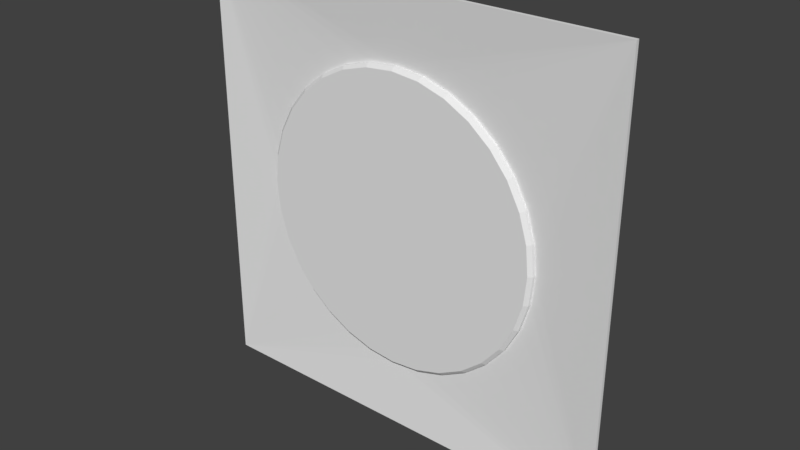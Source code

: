 # Source: bridg1_5.blend  (saved by Blender 2.78.0; exported with 4.5.12 LTS)
import bpy
from mathutils import Matrix  # noqa: F401  (used for matrix-valued properties, if any)

bpy.ops.wm.read_factory_settings(use_empty=True)
scene = bpy.context.scene
scene.name = 'Scene'

# ---- collections
col_collection_1 = bpy.data.collections.new('Collection 1'); scene.collection.children.link(col_collection_1)

# ---- materials (node trees are filled in below, after node groups)
mat_bridg1_5 = bpy.data.materials.new('bridg1_5')
mat_bridg1_5.alpha_threshold = 0.0
mat_bridg1_5.use_transparent_shadow = False
mat_bridg1_5.roughness = 0.5

# ---- material node trees

# ---- world
world_world = bpy.data.worlds.new('World'); scene.world = world_world
world_world.color = (0.05088, 0.05088, 0.05088)
world_world.use_sun_shadow = False
world_world.sun_shadow_jitter_overblur = 0.0
world_world.cycles.sampling_method = 'MANUAL'

# ---- meshes
me_bridg1_5 = bpy.data.meshes.new('bridg1_5')
me_bridg1_5.from_pydata([(-1.28, 1.28, -1.28), (1.28, 1.28, -1.28), (-1.28, 1.28, 1.28), (1.28, 1.28, 1.28), (-1.28, 1.26, 1.28), (-1.28, 1.26, -1.28), (1.28, 1.26, -1.28), (1.28, 1.26, 1.28), (-0.211, 1.3, 0.8535), (-0.03909, 1.3, 0.8704), (-0.3763, 1.3, 0.8033), (-0.5286, 1.3, 0.7219), (-0.6621, 1.3, 0.6123), (-0.7717, 1.3, 0.4788), (-0.8531, 1.3, 0.3265), (-0.9033, 1.3, 0.1612), (-0.9202, 1.3, -0.01072), (-0.9033, 1.3, -0.1826), (-0.8531, 1.3, -0.3479), (-0.7717, 1.3, -0.5002), (-0.6621, 1.3, -0.6338), (-0.5286, 1.3, -0.7433), (-0.3763, 1.3, -0.8248), (-0.211, 1.3, -0.8749), (-0.03909, 1.3, -0.8918), (0.1328, 1.3, -0.8749), (0.2981, 1.3, -0.8248), (0.4504, 1.3, -0.7433), (0.584, 1.3, -0.6338), (0.6935, 1.3, -0.5002), (0.775, 1.3, -0.3479), (0.8251, 1.3, -0.1826), (0.842, 1.3, -0.01072), (0.8251, 1.3, 0.1612), (0.775, 1.3, 0.3265), (0.6935, 1.3, 0.4788), (0.584, 1.3, 0.6123), (0.4504, 1.3, 0.7219), (0.2981, 1.3, 0.8033), (0.1328, 1.3, 0.8535), (-0.211, 1.28, 0.8535), (-0.2071, 1.26, 0.8338), (-0.03909, 1.26, 0.8503), (-0.03909, 1.28, 0.8704), (-0.3763, 1.28, 0.8033), (-0.3686, 1.26, 0.7848), (-0.5286, 1.28, 0.7219), (-0.5174, 1.26, 0.7052), (-0.6621, 1.28, 0.6123), (-0.6479, 1.26, 0.5981), (-0.7717, 1.28, 0.4788), (-0.755, 1.26, 0.4676), (-0.8531, 1.28, 0.3265), (-0.8346, 1.26, 0.3188), (-0.9033, 1.28, 0.1612), (-0.8836, 1.26, 0.1573), (-0.9202, 1.28, -0.01072), (-0.9001, 1.26, -0.01072), (-0.9033, 1.28, -0.1826), (-0.8836, 1.26, -0.1787), (-0.8531, 1.28, -0.3479), (-0.8346, 1.26, -0.3402), (-0.7717, 1.28, -0.5002), (-0.755, 1.26, -0.4891), (-0.6621, 1.28, -0.6338), (-0.6479, 1.26, -0.6196), (-0.5286, 1.28, -0.7433), (-0.5174, 1.26, -0.7266), (-0.3763, 1.28, -0.8248), (-0.3686, 1.26, -0.8062), (-0.211, 1.28, -0.8749), (-0.2071, 1.26, -0.8552), (-0.03909, 1.28, -0.8918), (-0.03909, 1.26, -0.8717), (0.1328, 1.28, -0.8749), (0.1289, 1.26, -0.8552), (0.2981, 1.28, -0.8248), (0.2904, 1.26, -0.8062), (0.4504, 1.28, -0.7433), (0.4393, 1.26, -0.7266), (0.584, 1.28, -0.6338), (0.5697, 1.26, -0.6196), (0.6935, 1.28, -0.5002), (0.6768, 1.26, -0.4891), (0.775, 1.28, -0.3479), (0.7564, 1.26, -0.3402), (0.8251, 1.28, -0.1826), (0.8054, 1.26, -0.1787), (0.842, 1.28, -0.01072), (0.8219, 1.26, -0.01072), (0.8251, 1.28, 0.1612), (0.8054, 1.26, 0.1573), (0.775, 1.28, 0.3265), (0.7564, 1.26, 0.3188), (0.6935, 1.28, 0.4788), (0.6768, 1.26, 0.4676), (0.584, 1.28, 0.6123), (0.5697, 1.26, 0.5981), (0.4504, 1.28, 0.7219), (0.4393, 1.26, 0.7052), (0.2981, 1.28, 0.8033), (0.2904, 1.26, 0.7848), (0.1328, 1.28, 0.8535), (0.1289, 1.26, 0.8338)], [], [(17, 16, 5, 24, 23, 22, 21, 20, 19, 18), (8, 9, 4, 16, 15, 14, 13, 12, 11, 10), (5, 16, 4), (4, 9, 7), (6, 7, 32), (33, 32, 7, 9, 39, 38, 37, 36, 35, 34), (25, 24, 6, 32, 31, 30, 29, 28, 27, 26), (6, 24, 5), (41, 45, 47, 49, 51, 53, 55, 57, 59, 61, 63, 65, 67, 69, 71, 73, 75, 77, 79, 81, 83, 85, 87, 89, 91, 93, 95, 97, 99, 101, 103, 42), (3, 7, 6, 1), (0, 5, 4, 2), (2, 4, 7, 3), (1, 6, 5, 0), (8, 10, 44, 40), (36, 37, 98, 96), (23, 24, 72, 70), (39, 9, 43, 102), (37, 38, 100, 98), (24, 25, 74, 72), (11, 12, 48, 46), (38, 39, 102, 100), (25, 26, 76, 74), (12, 13, 50, 48), (26, 27, 78, 76), (13, 14, 52, 50), (10, 11, 46, 44), (27, 28, 80, 78), (14, 15, 54, 52), (28, 29, 82, 80), (15, 16, 56, 54), (29, 30, 84, 82), (16, 17, 58, 56), (30, 31, 86, 84), (17, 18, 60, 58), (31, 32, 88, 86), (18, 19, 62, 60), (32, 33, 90, 88), (19, 20, 64, 62), (33, 34, 92, 90), (20, 21, 66, 64), (34, 35, 94, 92), (21, 22, 68, 66), (35, 36, 96, 94), (22, 23, 70, 68), (41, 42, 43, 40), (45, 41, 40, 44), (47, 45, 44, 46), (49, 47, 46, 48), (51, 49, 48, 50), (53, 51, 50, 52), (55, 53, 52, 54), (57, 55, 54, 56), (59, 57, 56, 58), (61, 59, 58, 60), (63, 61, 60, 62), (65, 63, 62, 64), (67, 65, 64, 66), (69, 67, 66, 68), (71, 69, 68, 70), (73, 71, 70, 72), (75, 73, 72, 74), (77, 75, 74, 76), (79, 77, 76, 78), (81, 79, 78, 80), (83, 81, 80, 82), (85, 83, 82, 84), (87, 85, 84, 86), (89, 87, 86, 88), (91, 89, 88, 90), (93, 91, 90, 92), (95, 93, 92, 94), (97, 95, 94, 96), (99, 97, 96, 98), (101, 99, 98, 100), (103, 101, 100, 102), (42, 103, 102, 43), (9, 8, 40, 43)])
_uv = me_bridg1_5.uv_layers.new(name='UVMap')
_uv.uv.foreach_set('vector', [0.1472, 0.4287, 0.1405, 0.4958, 0.0, 0.0, 0.4847, 0.1516, 0.4176, 0.1582, 0.353, 0.1778, 0.2935, 0.2096, 0.2414, 0.2524, 0.1985, 0.3046, 0.1667, 0.3641, 0.4176, 0.8334, 0.4847, 0.84, 0.0, 1.0, 0.1405, 0.4958, 0.1472, 0.563, 0.1667, 0.6275, 0.1985, 0.687, 0.2414, 0.7392, 0.2935, 0.782, 0.353, 0.8138, 0.0, 0.0, 0.1405, 0.4958, 0.0, 1.0, 0.0, 1.0, 0.4847, 0.84, 1.0, 1.0, 1.0, 0.0, 1.0, 1.0, 0.8289, 0.4958, 0.8223, 0.563, 0.8289, 0.4958, 1.0, 1.0, 0.4847, 0.84, 0.5519, 0.8334, 0.6164, 0.8138, 0.6759, 0.782, 0.7281, 0.7392, 0.7709, 0.687, 0.8027, 0.6275, 0.5519, 0.1582, 0.4847, 0.1516, 1.0, 0.0, 0.8289, 0.4958, 0.8223, 0.4287, 0.8027, 0.3641, 0.7709, 0.3046, 0.7281, 0.2524, 0.676, 0.2096, 0.6164, 0.1778, 1.0, 0.0, 0.4847, 0.1516, 0.0, 0.0, 0.4191, 0.8257, 0.356, 0.8065, 0.2979, 0.7755, 0.2469, 0.7336, 0.2051, 0.6827, 0.174, 0.6245, 0.1549, 0.5614, 0.1484, 0.4958, 0.1549, 0.4302, 0.174, 0.3671, 0.2051, 0.309, 0.2469, 0.258, 0.2979, 0.2162, 0.356, 0.1851, 0.4191, 0.1659, 0.4847, 0.1595, 0.5503, 0.1659, 0.6134, 0.1851, 0.6716, 0.2162, 0.7226, 0.258, 0.7644, 0.309, 0.7955, 0.3671, 0.8146, 0.4302, 0.8211, 0.4958, 0.8146, 0.5614, 0.7955, 0.6245, 0.7644, 0.6827, 0.7226, 0.7336, 0.6716, 0.7755, 0.6134, 0.8065, 0.5503, 0.8257, 0.4847, 0.8321, 1.0, 1.0, 1.0, 1.0, 1.0, 0.0, 1.0, 0.0, 0.0, 0.0, 0.0, 0.0, 0.0, 1.0, 0.0, 1.0, 0.0, 1.0, 0.0, 1.0, 1.0, 1.0, 1.0, 1.0, 1.0, 0.0, 1.0, 0.0, 0.0, 0.0, 0.0, 0.0, 0.9976, 0.6741, 0.9976, 0.6634, 0.9933, 0.6634, 0.9933, 0.6741, 0.9976, 0.6225, 0.9976, 0.646, 0.9933, 0.646, 0.9933, 0.6225, 0.9976, 0.3043, 0.9976, 0.3007, 0.9933, 0.3007, 0.9933, 0.3043, 0.9976, 0.6741, 0.9976, 0.6777, 0.9933, 0.6777, 0.9933, 0.6741, 0.9976, 0.646, 0.9976, 0.6634, 0.9933, 0.6634, 0.9933, 0.646, 0.9976, 0.3007, 0.9976, 0.3043, 0.9933, 0.3043, 0.9933, 0.3007, 0.9976, 0.646, 0.9976, 0.6225, 0.9933, 0.6225, 0.9933, 0.646, 0.9976, 0.6634, 0.9976, 0.6741, 0.9933, 0.6741, 0.9933, 0.6634, 0.9976, 0.3043, 0.9976, 0.3151, 0.9933, 0.3151, 0.9933, 0.3043, 0.9976, 0.6225, 0.9976, 0.594, 0.9933, 0.594, 0.9933, 0.6225, 0.9976, 0.3151, 0.9976, 0.3325, 0.9933, 0.3325, 0.9933, 0.3151, 0.9976, 0.594, 0.9976, 0.5614, 0.9933, 0.5614, 0.9933, 0.594, 0.9976, 0.6634, 0.9976, 0.646, 0.9933, 0.646, 0.9933, 0.6634, 0.9976, 0.3325, 0.9976, 0.3559, 0.9933, 0.3559, 0.9933, 0.3325, 0.9976, 0.5614, 0.9976, 0.526, 0.9933, 0.526, 0.9933, 0.5614, 0.9976, 0.3559, 0.9976, 0.3845, 0.9933, 0.3845, 0.9933, 0.3559, 0.9976, 0.526, 0.9976, 0.4892, 0.9933, 0.4892, 0.9933, 0.526, 0.9976, 0.3845, 0.9976, 0.4171, 0.9933, 0.4171, 0.9933, 0.3845, 0.9976, 0.4892, 0.9976, 0.4524, 0.9933, 0.4524, 0.9933, 0.4892, 0.9976, 0.4171, 0.9976, 0.4524, 0.9933, 0.4524, 0.9933, 0.4171, 0.9976, 0.4524, 0.9976, 0.4171, 0.9933, 0.4171, 0.9933, 0.4524, 0.9976, 0.4524, 0.9976, 0.4892, 0.9933, 0.4892, 0.9933, 0.4524, 0.9976, 0.4171, 0.9976, 0.3845, 0.9933, 0.3845, 0.9933, 0.4171, 0.9976, 0.4892, 0.9976, 0.526, 0.9933, 0.526, 0.9933, 0.4892, 0.9976, 0.3845, 0.9976, 0.3559, 0.9933, 0.3559, 0.9933, 0.3845, 0.9976, 0.526, 0.9976, 0.5614, 0.9933, 0.5614, 0.9933, 0.526, 0.9976, 0.3559, 0.9976, 0.3325, 0.9933, 0.3325, 0.9933, 0.3559, 0.9976, 0.5614, 0.9976, 0.594, 0.9933, 0.594, 0.9933, 0.5614, 0.9976, 0.3325, 0.9976, 0.3151, 0.9933, 0.3151, 0.9933, 0.3325, 0.9976, 0.594, 0.9976, 0.6225, 0.9933, 0.6225, 0.9933, 0.594, 0.9976, 0.3151, 0.9976, 0.3043, 0.9933, 0.3043, 0.9933, 0.3151, 0.4191, 0.8257, 0.4847, 0.8321, 0.4847, 0.84, 0.4176, 0.8334, 0.356, 0.8065, 0.4191, 0.8257, 0.4176, 0.8334, 0.353, 0.8138, 0.2979, 0.7755, 0.356, 0.8065, 0.353, 0.8138, 0.2935, 0.782, 0.2469, 0.7336, 0.2979, 0.7755, 0.2935, 0.782, 0.2414, 0.7392, 0.2051, 0.6827, 0.2469, 0.7336, 0.2414, 0.7392, 0.1985, 0.687, 0.174, 0.6245, 0.2051, 0.6827, 0.1985, 0.687, 0.1667, 0.6275, 0.1549, 0.5614, 0.174, 0.6245, 0.1667, 0.6275, 0.1472, 0.563, 0.1484, 0.4958, 0.1549, 0.5614, 0.1472, 0.563, 0.1405, 0.4958, 0.1549, 0.4302, 0.1484, 0.4958, 0.1405, 0.4958, 0.1472, 0.4287, 0.174, 0.3671, 0.1549, 0.4302, 0.1472, 0.4287, 0.1667, 0.3641, 0.2051, 0.309, 0.174, 0.3671, 0.1667, 0.3641, 0.1985, 0.3046, 0.2469, 0.258, 0.2051, 0.309, 0.1985, 0.3046, 0.2414, 0.2524, 0.2979, 0.2162, 0.2469, 0.258, 0.2414, 0.2524, 0.2935, 0.2096, 0.356, 0.1851, 0.2979, 0.2162, 0.2935, 0.2096, 0.353, 0.1778, 0.4191, 0.1659, 0.356, 0.1851, 0.353, 0.1778, 0.4176, 0.1582, 0.4847, 0.1595, 0.4191, 0.1659, 0.4176, 0.1582, 0.4847, 0.1516, 0.5503, 0.1659, 0.4847, 0.1595, 0.4847, 0.1516, 0.5519, 0.1582, 0.6134, 0.1851, 0.5503, 0.1659, 0.5519, 0.1582, 0.6164, 0.1778, 0.6716, 0.2162, 0.6134, 0.1851, 0.6164, 0.1778, 0.676, 0.2096, 0.7226, 0.258, 0.6716, 0.2162, 0.676, 0.2096, 0.7281, 0.2524, 0.7644, 0.309, 0.7226, 0.258, 0.7281, 0.2524, 0.7709, 0.3046, 0.7955, 0.3671, 0.7644, 0.309, 0.7709, 0.3046, 0.8027, 0.3641, 0.8146, 0.4302, 0.7955, 0.3671, 0.8027, 0.3641, 0.8223, 0.4287, 0.8211, 0.4958, 0.8146, 0.4302, 0.8223, 0.4287, 0.8289, 0.4958, 0.8146, 0.5614, 0.8211, 0.4958, 0.8289, 0.4958, 0.8223, 0.563, 0.7955, 0.6245, 0.8146, 0.5614, 0.8223, 0.563, 0.8027, 0.6275, 0.7644, 0.6827, 0.7955, 0.6245, 0.8027, 0.6275, 0.7709, 0.687, 0.7226, 0.7336, 0.7644, 0.6827, 0.7709, 0.687, 0.7281, 0.7392, 0.6716, 0.7755, 0.7226, 0.7336, 0.7281, 0.7392, 0.6759, 0.782, 0.6134, 0.8065, 0.6716, 0.7755, 0.6759, 0.782, 0.6164, 0.8138, 0.5503, 0.8257, 0.6134, 0.8065, 0.6164, 0.8138, 0.5519, 0.8334, 0.4847, 0.8321, 0.5503, 0.8257, 0.5519, 0.8334, 0.4847, 0.84, 0.9976, 0.6777, 0.9976, 0.6741, 0.9933, 0.6741, 0.9933, 0.6777])
me_bridg1_5.materials.append(mat_bridg1_5)
me_bridg1_5.use_remesh_preserve_volume = False
me_bridg1_5.use_remesh_preserve_attributes = False
me_bridg1_5.use_mirror_vertex_groups = False
me_bridg1_5.update()

# ---- objects
ob_bridg1_5_mesh = bpy.data.objects.new('bridg1_5_mesh', me_bridg1_5)

# ---- transforms, parenting, visibility, modifiers, constraints
ob_bridg1_5_mesh.location = (0.0, 0.0, 0.0)
ob_bridg1_5_mesh.lineart.crease_threshold = 0.0

# ---- collection membership
col_collection_1.objects.link(ob_bridg1_5_mesh)

# ---- scene / render settings (as saved in the file)
scene.frame_start = 1; scene.frame_end = 2; scene.frame_set(1)
scene.render.engine = 'BLENDER_EEVEE_NEXT'
scene.render.resolution_percentage = 50
scene.render.dither_intensity = 0.0
scene.cycles.use_denoising = False
scene.cycles.samples = 128
scene.cycles.sampling_pattern = 'TABULATED_SOBOL'
scene.cycles.light_sampling_threshold = 0.0
scene.cycles.use_adaptive_sampling = False
scene.cycles.use_light_tree = False
scene.cycles.blur_glossy = 0.0
scene.cycles.sample_clamp_indirect = 0.0
scene.view_settings.view_transform = 'Standard'
bpy.context.view_layer.update()

# ---- added for rendering (the .blend has no active camera and no usable light): camera, sun
cam_auto = bpy.data.cameras.new('AutoCamera')
cam_auto.lens = 50.0
cam_auto.sensor_width = 36.0
cam_auto.clip_end = 1000.0
ob_auto_camera = bpy.data.objects.new('AutoCamera', cam_auto)
scene.collection.objects.link(ob_auto_camera)
ob_auto_camera.location = (3.34987, -2.73985, 2.6799)
ob_auto_camera.rotation_euler = (1.09748, -7.21219e-08, 0.694738)
scene.camera = ob_auto_camera
light_auto_sun = bpy.data.lights.new('AutoSun', 'SUN')
light_auto_sun.energy = 3.0
light_auto_sun.angle = 0.0523599
ob_auto_sun = bpy.data.objects.new('AutoSun', light_auto_sun)
scene.collection.objects.link(ob_auto_sun)
ob_auto_sun.rotation_euler = (0.872665, 0.174533, 0.523599)
bpy.context.view_layer.update()
